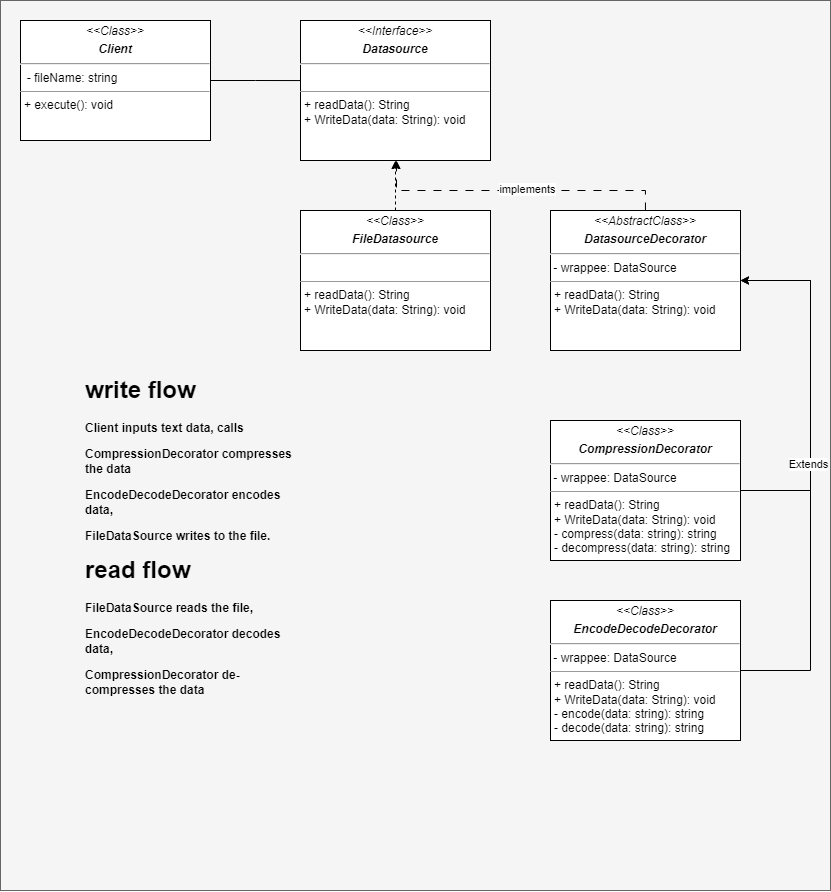

The diagram above was exported from draw.io. Its source (the exported page's mxGraphModel, read from the mxfile embedded in the PNG):
<mxGraphModel dx="934" dy="540" grid="1" gridSize="10" guides="1" tooltips="1" connect="1" arrows="1" fold="1" page="1" pageScale="1" pageWidth="827" pageHeight="1169" math="0" shadow="0">
  <root>
    <mxCell id="0" />
    <mxCell id="1" parent="0" />
    <mxCell id="rp4ti8Tuea7sWHv6GU6B-19" value="" style="rounded=0;whiteSpace=wrap;html=1;fillColor=#f5f5f5;fontColor=#333333;strokeColor=#666666;" vertex="1" parent="1">
      <mxGeometry y="70" width="830" height="890" as="geometry" />
    </mxCell>
    <mxCell id="rp4ti8Tuea7sWHv6GU6B-1" value="&lt;p style=&quot;margin:0px;margin-top:4px;text-align:center;&quot;&gt;&lt;i&gt;&amp;lt;&amp;lt;Interface&amp;gt;&amp;gt;&lt;/i&gt;&lt;/p&gt;&lt;p style=&quot;margin:0px;margin-top:4px;text-align:center;&quot;&gt;&lt;i&gt;&lt;b&gt;Datasource&lt;/b&gt;&lt;/i&gt;&lt;br&gt;&lt;/p&gt;&lt;hr&gt;&lt;br&gt;&lt;hr size=&quot;1&quot;&gt;&lt;p style=&quot;margin:0px;margin-left:4px;&quot;&gt;+ readData(): String&lt;br&gt;+ WriteData(data: String): void&lt;/p&gt;" style="verticalAlign=top;align=left;overflow=fill;fontSize=12;fontFamily=Helvetica;html=1;whiteSpace=wrap;" vertex="1" parent="1">
      <mxGeometry x="300" y="90" width="190" height="140" as="geometry" />
    </mxCell>
    <mxCell id="rp4ti8Tuea7sWHv6GU6B-9" style="edgeStyle=orthogonalEdgeStyle;rounded=0;orthogonalLoop=1;jettySize=auto;html=1;dashed=1;" edge="1" parent="1" source="rp4ti8Tuea7sWHv6GU6B-2" target="rp4ti8Tuea7sWHv6GU6B-1">
      <mxGeometry relative="1" as="geometry" />
    </mxCell>
    <mxCell id="rp4ti8Tuea7sWHv6GU6B-2" value="&lt;p style=&quot;margin:0px;margin-top:4px;text-align:center;&quot;&gt;&lt;i&gt;&amp;lt;&amp;lt;Class&amp;gt;&amp;gt;&lt;/i&gt;&lt;/p&gt;&lt;p style=&quot;margin:0px;margin-top:4px;text-align:center;&quot;&gt;&lt;i&gt;&lt;b&gt;FileDatasource&lt;/b&gt;&lt;/i&gt;&lt;br&gt;&lt;/p&gt;&lt;hr&gt;&lt;br&gt;&lt;hr size=&quot;1&quot;&gt;&lt;p style=&quot;margin:0px;margin-left:4px;&quot;&gt;+ readData(): String&lt;br&gt;+ WriteData(data: String): void&lt;/p&gt;" style="verticalAlign=top;align=left;overflow=fill;fontSize=12;fontFamily=Helvetica;html=1;whiteSpace=wrap;" vertex="1" parent="1">
      <mxGeometry x="300" y="280" width="190" height="140" as="geometry" />
    </mxCell>
    <mxCell id="rp4ti8Tuea7sWHv6GU6B-11" style="edgeStyle=orthogonalEdgeStyle;rounded=0;orthogonalLoop=1;jettySize=auto;html=1;dashed=1;dashPattern=8 8;" edge="1" parent="1" source="rp4ti8Tuea7sWHv6GU6B-3">
      <mxGeometry relative="1" as="geometry">
        <mxPoint x="395" y="230" as="targetPoint" />
        <Array as="points">
          <mxPoint x="645" y="260" />
          <mxPoint x="396" y="260" />
        </Array>
      </mxGeometry>
    </mxCell>
    <mxCell id="rp4ti8Tuea7sWHv6GU6B-12" value="implements" style="edgeLabel;html=1;align=center;verticalAlign=middle;resizable=0;points=[];" vertex="1" connectable="0" parent="rp4ti8Tuea7sWHv6GU6B-11">
      <mxGeometry x="-0.077" y="-2" relative="1" as="geometry">
        <mxPoint as="offset" />
      </mxGeometry>
    </mxCell>
    <mxCell id="rp4ti8Tuea7sWHv6GU6B-3" value="&lt;p style=&quot;margin:0px;margin-top:4px;text-align:center;&quot;&gt;&lt;i&gt;&amp;lt;&amp;lt;AbstractClass&amp;gt;&amp;gt;&lt;/i&gt;&lt;/p&gt;&lt;p style=&quot;margin:0px;margin-top:4px;text-align:center;&quot;&gt;&lt;i&gt;&lt;b&gt;DatasourceDecorator&lt;/b&gt;&lt;/i&gt;&lt;br&gt;&lt;/p&gt;&lt;hr&gt;&amp;nbsp;- wrappee: DataSource&lt;br&gt;&lt;hr size=&quot;1&quot;&gt;&lt;p style=&quot;margin:0px;margin-left:4px;&quot;&gt;+ readData(): String&lt;br&gt;+ WriteData(data: String): void&lt;/p&gt;" style="verticalAlign=top;align=left;overflow=fill;fontSize=12;fontFamily=Helvetica;html=1;whiteSpace=wrap;" vertex="1" parent="1">
      <mxGeometry x="550" y="280" width="190" height="140" as="geometry" />
    </mxCell>
    <mxCell id="rp4ti8Tuea7sWHv6GU6B-7" style="edgeStyle=orthogonalEdgeStyle;rounded=0;orthogonalLoop=1;jettySize=auto;html=1;entryX=1;entryY=0.5;entryDx=0;entryDy=0;" edge="1" parent="1" source="rp4ti8Tuea7sWHv6GU6B-4" target="rp4ti8Tuea7sWHv6GU6B-3">
      <mxGeometry relative="1" as="geometry">
        <mxPoint x="830" y="340" as="targetPoint" />
        <Array as="points">
          <mxPoint x="810" y="560" />
          <mxPoint x="810" y="350" />
        </Array>
      </mxGeometry>
    </mxCell>
    <mxCell id="rp4ti8Tuea7sWHv6GU6B-4" value="&lt;p style=&quot;margin:0px;margin-top:4px;text-align:center;&quot;&gt;&lt;i&gt;&amp;lt;&amp;lt;Class&amp;gt;&amp;gt;&lt;/i&gt;&lt;/p&gt;&lt;p style=&quot;margin:0px;margin-top:4px;text-align:center;&quot;&gt;&lt;i&gt;&lt;b&gt;CompressionDecorator&lt;/b&gt;&lt;/i&gt;&lt;br&gt;&lt;/p&gt;&lt;hr&gt;&amp;nbsp;- wrappee: DataSource&lt;br&gt;&lt;hr size=&quot;1&quot;&gt;&lt;p style=&quot;margin:0px;margin-left:4px;&quot;&gt;+ readData(): String&lt;br&gt;+ WriteData(data: String): void&lt;/p&gt;&lt;p style=&quot;margin:0px;margin-left:4px;&quot;&gt;- compress(data: string): string&lt;/p&gt;&lt;p style=&quot;margin:0px;margin-left:4px;&quot;&gt;- decompress(data: string): string&lt;/p&gt;" style="verticalAlign=top;align=left;overflow=fill;fontSize=12;fontFamily=Helvetica;html=1;whiteSpace=wrap;" vertex="1" parent="1">
      <mxGeometry x="550" y="490" width="190" height="140" as="geometry" />
    </mxCell>
    <mxCell id="rp4ti8Tuea7sWHv6GU6B-6" style="edgeStyle=orthogonalEdgeStyle;rounded=0;orthogonalLoop=1;jettySize=auto;html=1;" edge="1" parent="1" source="rp4ti8Tuea7sWHv6GU6B-5" target="rp4ti8Tuea7sWHv6GU6B-3">
      <mxGeometry relative="1" as="geometry">
        <Array as="points">
          <mxPoint x="810" y="740" />
          <mxPoint x="810" y="350" />
        </Array>
      </mxGeometry>
    </mxCell>
    <mxCell id="rp4ti8Tuea7sWHv6GU6B-8" value="Extends" style="edgeLabel;html=1;align=center;verticalAlign=middle;resizable=0;points=[];" vertex="1" connectable="0" parent="rp4ti8Tuea7sWHv6GU6B-6">
      <mxGeometry x="0.0428" y="3" relative="1" as="geometry">
        <mxPoint as="offset" />
      </mxGeometry>
    </mxCell>
    <mxCell id="rp4ti8Tuea7sWHv6GU6B-5" value="&lt;p style=&quot;margin:0px;margin-top:4px;text-align:center;&quot;&gt;&lt;i&gt;&amp;lt;&amp;lt;Class&amp;gt;&amp;gt;&lt;/i&gt;&lt;/p&gt;&lt;p style=&quot;margin:0px;margin-top:4px;text-align:center;&quot;&gt;&lt;i&gt;&lt;b&gt;EncodeDecodeDecorator&lt;/b&gt;&lt;/i&gt;&lt;br&gt;&lt;/p&gt;&lt;hr&gt;&amp;nbsp;- wrappee: DataSource&lt;br&gt;&lt;hr size=&quot;1&quot;&gt;&lt;p style=&quot;margin:0px;margin-left:4px;&quot;&gt;+ readData(): String&lt;br&gt;+ WriteData(data: String): void&lt;/p&gt;&lt;p style=&quot;border-color: var(--border-color); margin: 0px 0px 0px 4px;&quot;&gt;- encode(data: string): string&lt;/p&gt;&lt;p style=&quot;border-color: var(--border-color); margin: 0px 0px 0px 4px;&quot;&gt;- decode(data: string): string&lt;/p&gt;" style="verticalAlign=top;align=left;overflow=fill;fontSize=12;fontFamily=Helvetica;html=1;whiteSpace=wrap;" vertex="1" parent="1">
      <mxGeometry x="550" y="670" width="190" height="140" as="geometry" />
    </mxCell>
    <mxCell id="rp4ti8Tuea7sWHv6GU6B-13" value="&lt;p style=&quot;margin:0px;margin-top:4px;text-align:center;&quot;&gt;&lt;i&gt;&amp;lt;&amp;lt;Class&amp;gt;&amp;gt;&lt;/i&gt;&lt;/p&gt;&lt;p style=&quot;margin:0px;margin-top:4px;text-align:center;&quot;&gt;&lt;b&gt;&lt;i&gt;Client&lt;/i&gt;&lt;/b&gt;&lt;/p&gt;&lt;hr&gt;&amp;nbsp; - fileName: string&lt;br&gt;&lt;hr size=&quot;1&quot;&gt;&lt;p style=&quot;margin:0px;margin-left:4px;&quot;&gt;+ execute(): void&lt;br&gt;&lt;br&gt;&lt;/p&gt;" style="verticalAlign=top;align=left;overflow=fill;fontSize=12;fontFamily=Helvetica;html=1;whiteSpace=wrap;" vertex="1" parent="1">
      <mxGeometry x="20" y="90" width="190" height="120" as="geometry" />
    </mxCell>
    <mxCell id="rp4ti8Tuea7sWHv6GU6B-14" style="edgeStyle=orthogonalEdgeStyle;rounded=0;orthogonalLoop=1;jettySize=auto;html=1;entryX=0;entryY=0.429;entryDx=0;entryDy=0;entryPerimeter=0;endArrow=none;endFill=0;" edge="1" parent="1" source="rp4ti8Tuea7sWHv6GU6B-13" target="rp4ti8Tuea7sWHv6GU6B-1">
      <mxGeometry relative="1" as="geometry" />
    </mxCell>
    <mxCell id="rp4ti8Tuea7sWHv6GU6B-17" value="&lt;h1&gt;write flow&lt;/h1&gt;&lt;div&gt;&lt;b&gt;Client inputs text data, calls&lt;/b&gt;&lt;/div&gt;&lt;div&gt;&lt;p style=&quot;border-color: var(--border-color);&quot;&gt;&lt;b style=&quot;border-color: var(--border-color);&quot;&gt;CompressionDecorator compresses the data&lt;/b&gt;&lt;/p&gt;&lt;/div&gt;&lt;p&gt;&lt;b style=&quot;background-color: initial;&quot;&gt;EncodeDecodeDecorator encodes data,&lt;/b&gt;&lt;br&gt;&lt;/p&gt;&lt;p&gt;&lt;b style=&quot;background-color: initial; border-color: var(--border-color);&quot;&gt;FileDataSource writes to the file,&lt;/b&gt;&lt;br&gt;&lt;/p&gt;&lt;div&gt;&lt;b style=&quot;border-color: var(--border-color);&quot;&gt;&lt;br&gt;&lt;/b&gt;&lt;/div&gt;" style="text;html=1;strokeColor=none;fillColor=none;spacing=5;spacingTop=-20;whiteSpace=wrap;overflow=hidden;rounded=0;" vertex="1" parent="1">
      <mxGeometry x="80" y="440" width="220" height="170" as="geometry" />
    </mxCell>
    <mxCell id="rp4ti8Tuea7sWHv6GU6B-18" value="&lt;h1&gt;read flow&lt;/h1&gt;&lt;p&gt;&lt;b&gt;FileDataSource reads the file,&lt;/b&gt;&lt;/p&gt;&lt;p&gt;&lt;b&gt;EncodeDecodeDecorator decodes data,&lt;/b&gt;&lt;/p&gt;&lt;p&gt;&lt;span style=&quot;background-color: initial;&quot;&gt;&lt;b&gt;CompressionDecorator de-compresses the data&lt;/b&gt;&lt;/span&gt;&lt;/p&gt;" style="text;html=1;strokeColor=none;fillColor=none;spacing=5;spacingTop=-20;whiteSpace=wrap;overflow=hidden;rounded=0;" vertex="1" parent="1">
      <mxGeometry x="80" y="620" width="220" height="170" as="geometry" />
    </mxCell>
  </root>
</mxGraphModel>